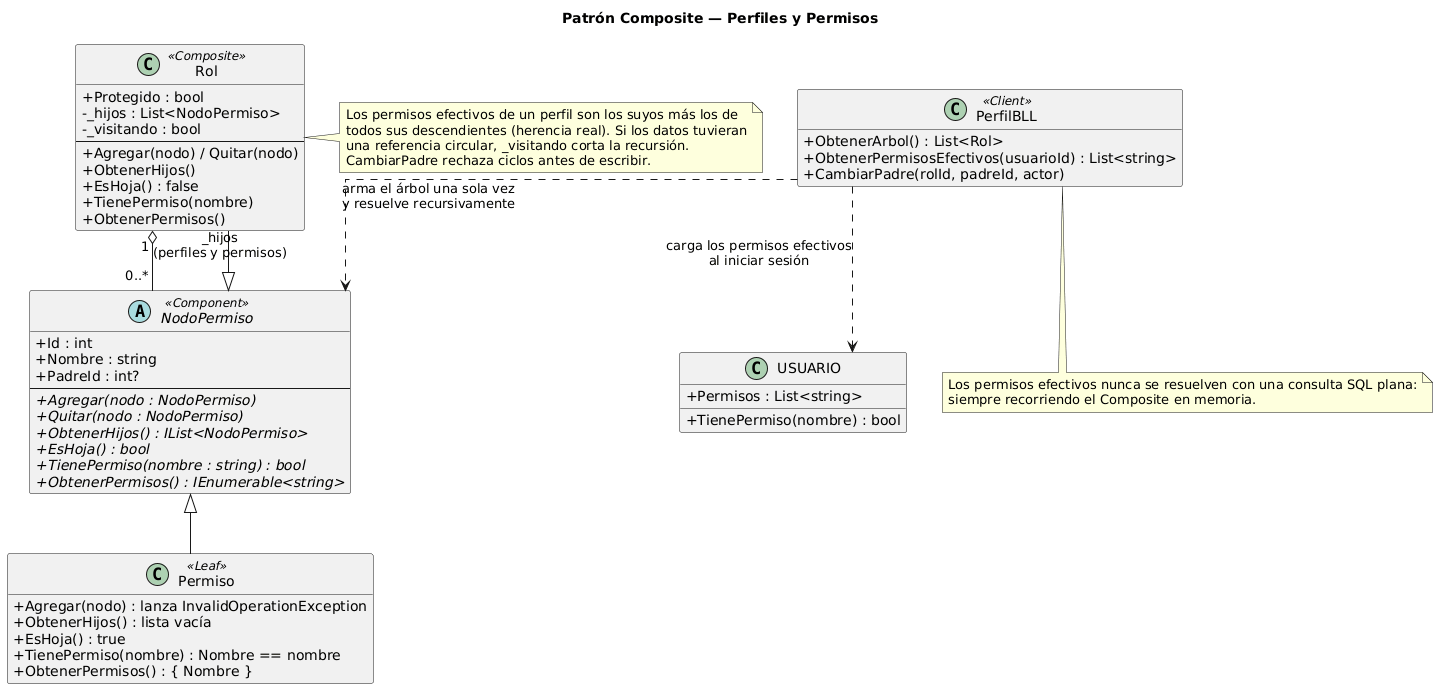

The diagram above was rendered by PlantUML. Its source (embedded in the PNG):
@startuml
title Patrón Composite — Perfiles y Permisos
skinparam shadowing false
skinparam linetype ortho
skinparam classAttributeIconSize 0
hide empty members

abstract class NodoPermiso <<Component>> {
  +Id : int
  +Nombre : string
  +PadreId : int?
  --
  +{abstract} Agregar(nodo : NodoPermiso)
  +{abstract} Quitar(nodo : NodoPermiso)
  +{abstract} ObtenerHijos() : IList<NodoPermiso>
  +{abstract} EsHoja() : bool
  +{abstract} TienePermiso(nombre : string) : bool
  +{abstract} ObtenerPermisos() : IEnumerable<string>
}

class Rol <<Composite>> {
  +Protegido : bool
  -_hijos : List<NodoPermiso>
  -_visitando : bool
  --
  +Agregar(nodo) / Quitar(nodo)
  +ObtenerHijos()
  +EsHoja() : false
  +TienePermiso(nombre)
  +ObtenerPermisos()
}

class Permiso <<Leaf>> {
  +Agregar(nodo) : lanza InvalidOperationException
  +ObtenerHijos() : lista vacía
  +EsHoja() : true
  +TienePermiso(nombre) : Nombre == nombre
  +ObtenerPermisos() : { Nombre }
}

class PerfilBLL <<Client>> {
  +ObtenerArbol() : List<Rol>
  +ObtenerPermisosEfectivos(usuarioId) : List<string>
  +CambiarPadre(rolId, padreId, actor)
}

class USUARIO {
  +Permisos : List<string>
  +TienePermiso(nombre) : bool
}

NodoPermiso <|-- Rol
NodoPermiso <|-- Permiso
Rol "1" o-- "0..*" NodoPermiso : _hijos\n(perfiles y permisos)
PerfilBLL ..> NodoPermiso : arma el árbol una sola vez\ny resuelve recursivamente
PerfilBLL ..> USUARIO : carga los permisos efectivos\nal iniciar sesión

note right of Rol
  Los permisos efectivos de un perfil son los suyos más los de
  todos sus descendientes (herencia real). Si los datos tuvieran
  una referencia circular, _visitando corta la recursión.
  CambiarPadre rechaza ciclos antes de escribir.
end note

note bottom of PerfilBLL
  Los permisos efectivos nunca se resuelven con una consulta SQL plana:
  siempre recorriendo el Composite en memoria.
end note
@enduml